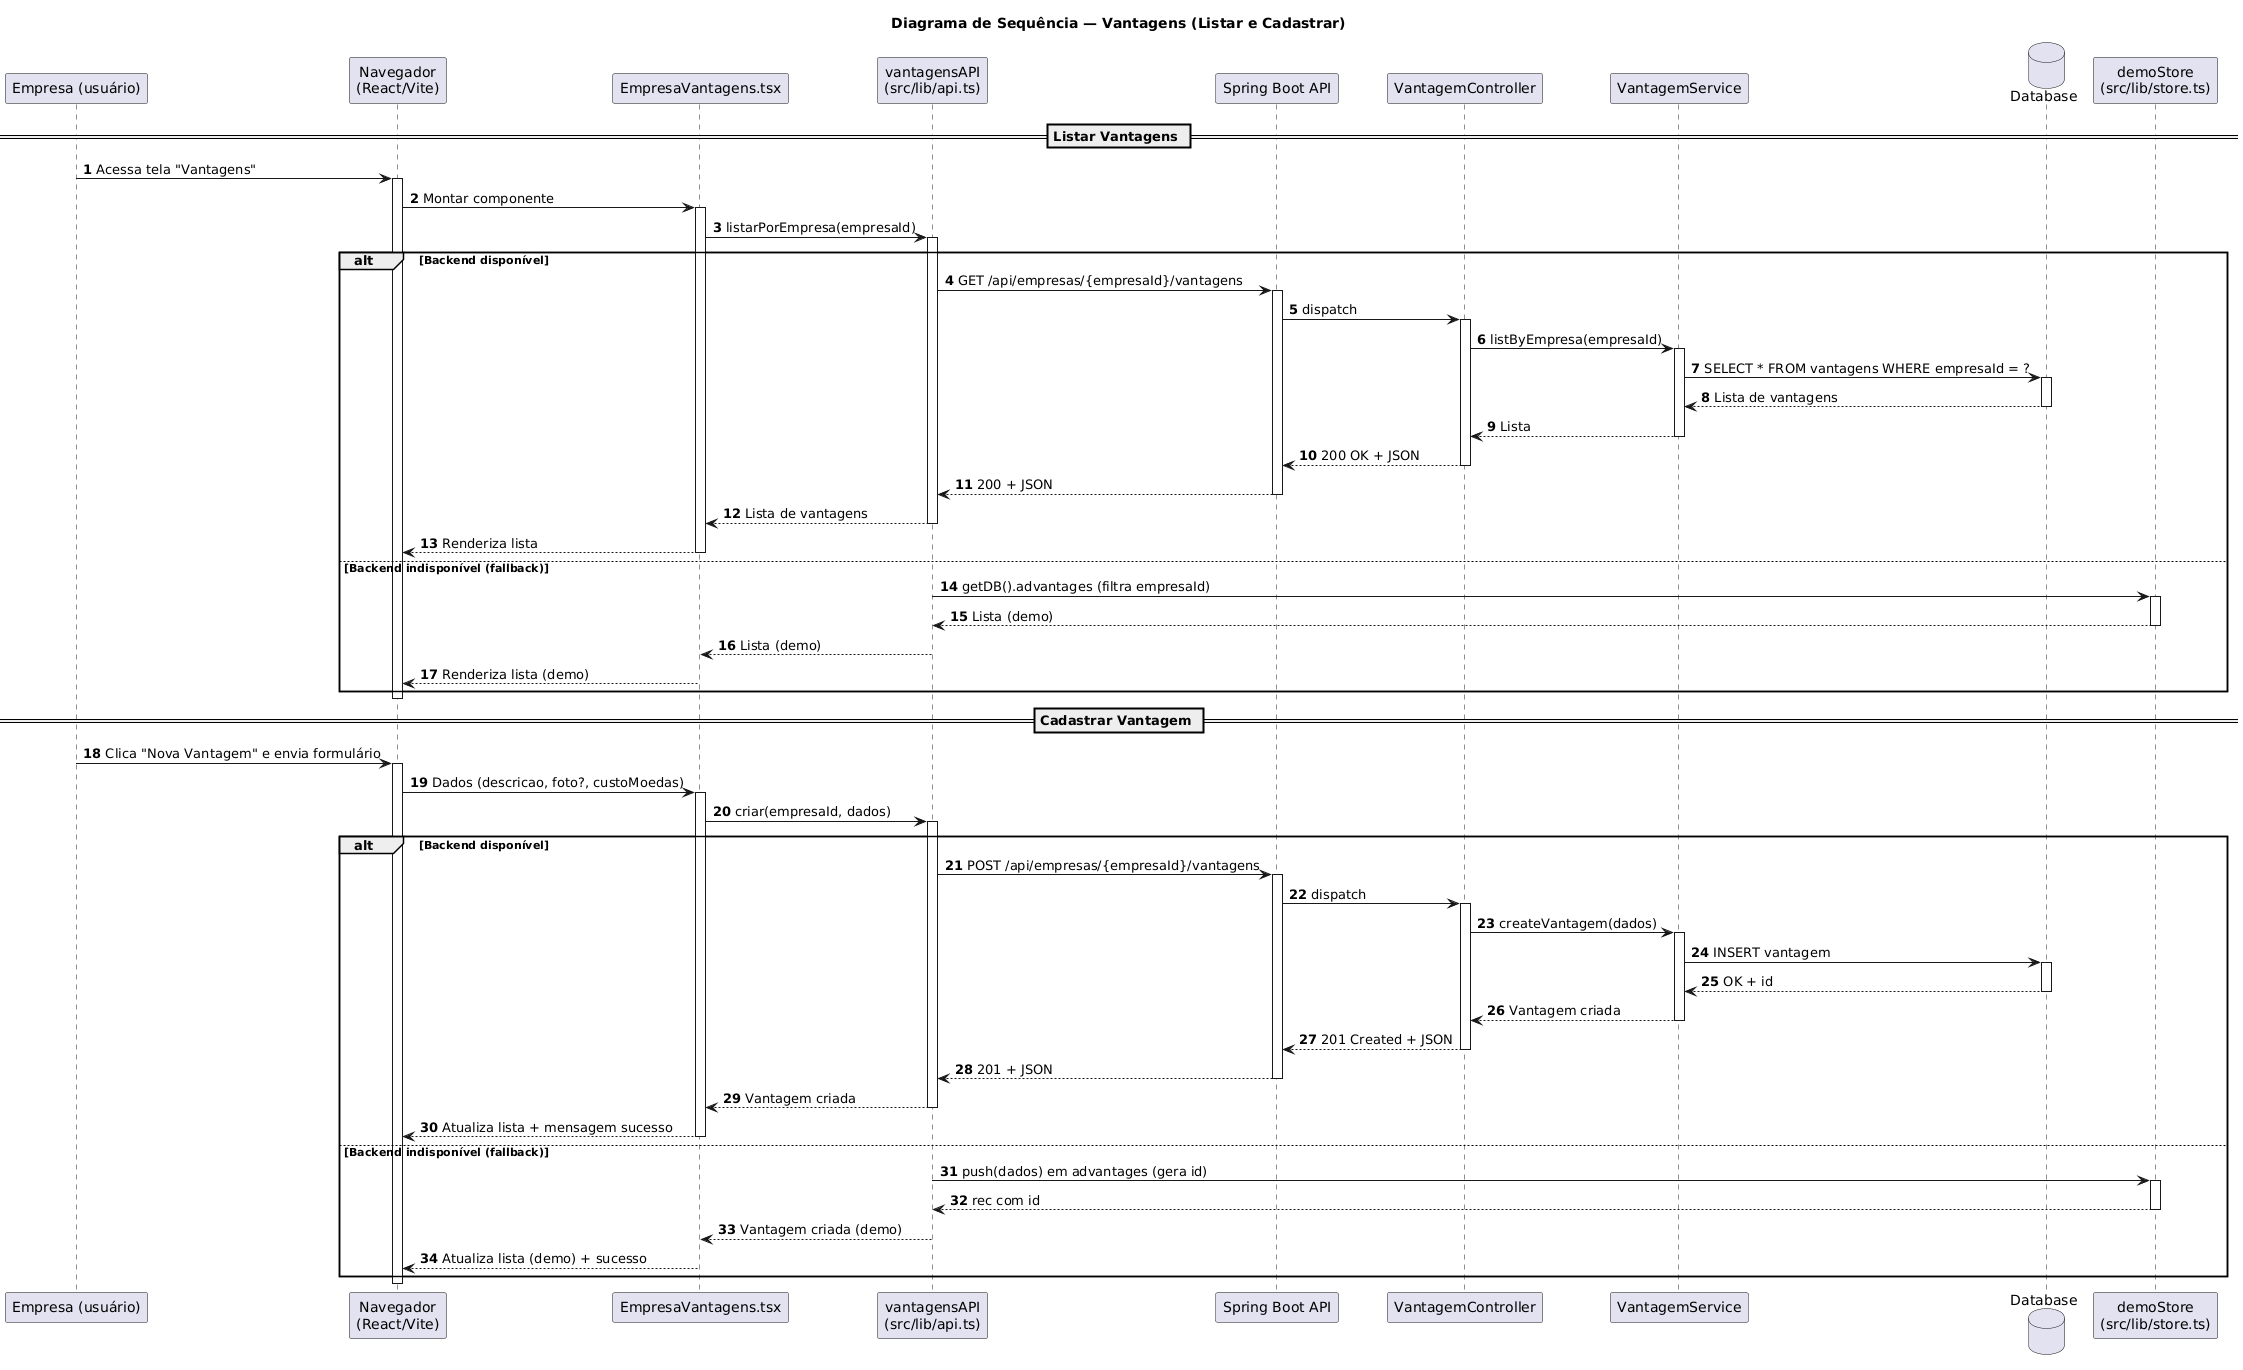

The diagram above was rendered by PlantUML. Its source (embedded in the PNG):
@startuml
title Diagrama de Sequência — Vantagens (Listar e Cadastrar)
autonumber

participant "Empresa (usuário)" as EMP
participant "Navegador\n(React/Vite)" as BROWSER
participant "EmpresaVantagens.tsx" as UI
participant "vantagensAPI\n(src/lib/api.ts)" as API
participant "Spring Boot API" as BE
participant "VantagemController" as CTRL
participant "VantagemService" as SRV
database  "Database" as DB
participant "demoStore\n(src/lib/store.ts)" as STORE

== Listar Vantagens ==
EMP -> BROWSER: Acessa tela "Vantagens"
activate BROWSER
BROWSER -> UI: Montar componente
activate UI
UI -> API: listarPorEmpresa(empresaId)
activate API
alt Backend disponível
	API -> BE: GET /api/empresas/{empresaId}/vantagens
	activate BE
	BE -> CTRL: dispatch
	activate CTRL
	CTRL -> SRV: listByEmpresa(empresaId)
	activate SRV
	SRV -> DB: SELECT * FROM vantagens WHERE empresaId = ?
	activate DB
	DB --> SRV: Lista de vantagens
	deactivate DB
	SRV --> CTRL: Lista
	deactivate SRV
	CTRL --> BE: 200 OK + JSON
	deactivate CTRL
	BE --> API: 200 + JSON
	deactivate BE
	API --> UI: Lista de vantagens
	deactivate API
	UI --> BROWSER: Renderiza lista
	deactivate UI
else Backend indisponível (fallback)
	API -> STORE: getDB().advantages (filtra empresaId)
	activate STORE
	STORE --> API: Lista (demo)
	deactivate STORE
	API --> UI: Lista (demo)
	deactivate API
	UI --> BROWSER: Renderiza lista (demo)
	deactivate UI
end
deactivate BROWSER

== Cadastrar Vantagem ==
EMP -> BROWSER: Clica "Nova Vantagem" e envia formulário
activate BROWSER
BROWSER -> UI: Dados (descricao, foto?, custoMoedas)
activate UI
UI -> API: criar(empresaId, dados)
activate API
alt Backend disponível
	API -> BE: POST /api/empresas/{empresaId}/vantagens
	activate BE
	BE -> CTRL: dispatch
	activate CTRL
	CTRL -> SRV: createVantagem(dados)
	activate SRV
	SRV -> DB: INSERT vantagem
	activate DB
	DB --> SRV: OK + id
	deactivate DB
	SRV --> CTRL: Vantagem criada
	deactivate SRV
	CTRL --> BE: 201 Created + JSON
	deactivate CTRL
	BE --> API: 201 + JSON
	deactivate BE
	API --> UI: Vantagem criada
	deactivate API
	UI --> BROWSER: Atualiza lista + mensagem sucesso
	deactivate UI
else Backend indisponível (fallback)
	API -> STORE: push(dados) em advantages (gera id)
	activate STORE
	STORE --> API: rec com id
	deactivate STORE
	API --> UI: Vantagem criada (demo)
	deactivate API
	UI --> BROWSER: Atualiza lista (demo) + sucesso
	deactivate UI
end
deactivate BROWSER
@enduml